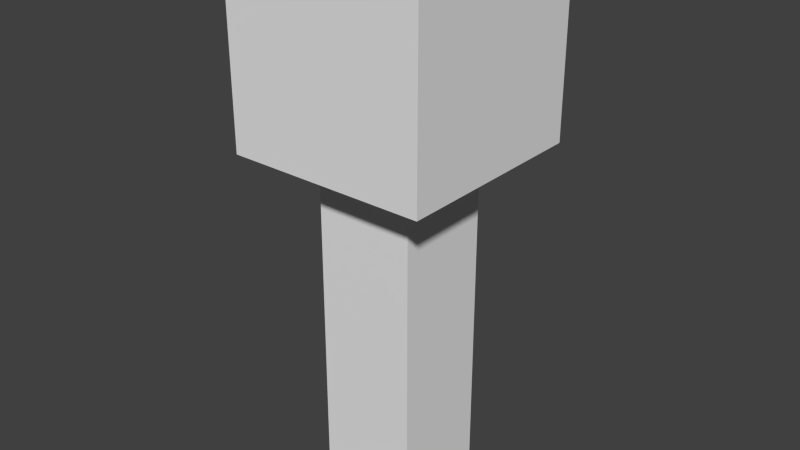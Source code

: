 # Source: torch.blend  (saved by Blender 2.67.0; exported with 4.5.12 LTS)
import bpy
from mathutils import Matrix  # noqa: F401  (used for matrix-valued properties, if any)

bpy.ops.wm.read_factory_settings(use_empty=True)
scene = bpy.context.scene
scene.name = 'Scene'

# ---- collections
col_collection_1 = bpy.data.collections.new('Collection 1'); scene.collection.children.link(col_collection_1)

# ---- materials (node trees are filled in below, after node groups)
mat_material = bpy.data.materials.new('Material')
mat_material.alpha_threshold = 0.0
mat_material.use_transparent_shadow = False
mat_material.roughness = 0.5
mat_material.line_color = (0.0, 0.0, 0.0, 1.0)

# ---- material node trees

# ---- world
world_world = bpy.data.worlds.new('World'); scene.world = world_world
world_world.color = (0.05088, 0.05088, 0.05088)
world_world.use_sun_shadow = False
world_world.sun_shadow_jitter_overblur = 0.0
world_world.cycles.sampling_method = 'MANUAL'
world_world.cycles.sample_map_resolution = 256

# ---- meshes
me_glow = bpy.data.meshes.new('glow')
me_glow.from_pydata([(-1.0, -1.0, -0.125), (-1.0, 1.0, -0.125), (1.0, 1.0, -0.125), (1.0, -1.0, -0.125), (-2.0, -2.0, 0.375), (-2.0, 2.0, 0.375), (2.0, 2.0, 0.375), (2.0, -2.0, 0.375), (-2.0, 2.0, -0.125), (-2.0, -2.0, -0.125), (2.0, 2.0, -0.125), (2.0, -2.0, -0.125)], [], [(9, 8, 1, 0), (8, 10, 2, 1), (10, 11, 3, 2), (11, 9, 0, 3), (0, 1, 2, 3), (7, 6, 5, 4), (4, 5, 8, 9), (5, 6, 10, 8), (6, 7, 11, 10), (7, 4, 9, 11)])
_uv = me_glow.uv_layers.new(name='UVMap')
_uv.uv.foreach_set('vector', [0.58, 0.0, 0.705, 0.0, 0.705, 0.5, 0.58, 0.5, 0.705, 0.5, 0.58, 0.5, 0.58, 0.0, 0.705, 0.0, 0.58, 0.0, 0.705, 0.0, 0.705, 0.5, 0.58, 0.5, 0.705, 0.5, 0.58, 0.5, 0.58, 0.0, 0.705, 0.0, 0.58, 0.0, 0.705, 0.0, 0.705, 0.125, 0.58, 0.125, 0.58, 0.5, 0.705, 0.5, 0.705, 0.625, 0.58, 0.625, 0.58, 0.5, 0.705, 0.5, 0.705, 0.625, 0.58, 0.625, 0.58, 0.5, 0.705, 0.5, 0.705, 0.625, 0.58, 0.625, 0.58, 0.5, 0.705, 0.5, 0.705, 0.625, 0.58, 0.625, 0.58, 0.5, 0.705, 0.5, 0.705, 0.625, 0.58, 0.625])
me_glow.materials.append(mat_material)
me_glow.use_remesh_preserve_volume = False
me_glow.use_remesh_preserve_attributes = False
me_glow.use_mirror_vertex_groups = False
me_glow.update()
me_torch = bpy.data.meshes.new('torch')
me_torch.from_pydata([(-1.0, -1.0, -1.0), (-1.0, 1.0, -1.0), (1.0, 1.0, -1.0), (1.0, -1.0, -1.0), (-1.0, -1.0, 0.25), (-1.0, 1.0, 0.25), (1.0, 1.0, 0.25), (1.0, -1.0, 0.25), (-1.0, 1.0, -5.96e-08), (-1.0, -1.0, -5.96e-08), (1.0, 1.0, -5.96e-08), (1.0, -1.0, -5.96e-08)], [], [(9, 8, 1, 0), (8, 10, 2, 1), (10, 11, 3, 2), (11, 9, 0, 3), (0, 1, 2, 3), (7, 6, 5, 4), (4, 5, 8, 9), (5, 6, 10, 8), (6, 7, 11, 10), (7, 4, 9, 11)])
_uv = me_torch.uv_layers.new(name='UVMap')
_uv.uv.foreach_set('vector', [0.4375, 0.0, 0.5625, 0.0, 0.5625, 0.5, 0.4375, 0.5, 0.5625, 0.5, 0.4375, 0.5, 0.4375, 0.0, 0.5625, 0.0, 0.4375, 0.0, 0.5625, 0.0, 0.5625, 0.5, 0.4375, 0.5, 0.5625, 0.5, 0.4375, 0.5, 0.4375, 0.0, 0.5625, 0.0, 0.4375, 0.0, 0.5625, 0.0, 0.5625, 0.125, 0.4375, 0.125, 0.4375, 0.5, 0.5625, 0.5, 0.5625, 0.625, 0.4375, 0.625, 0.4375, 0.5, 0.5625, 0.5, 0.5625, 0.625, 0.4375, 0.625, 0.4375, 0.5, 0.5625, 0.5, 0.5625, 0.625, 0.4375, 0.625, 0.4375, 0.5, 0.5625, 0.5, 0.5625, 0.625, 0.4375, 0.625, 0.4375, 0.5, 0.5625, 0.5, 0.5625, 0.625, 0.4375, 0.625])
me_torch.materials.append(mat_material)
me_torch.use_remesh_preserve_volume = False
me_torch.use_remesh_preserve_attributes = False
me_torch.use_mirror_vertex_groups = False
me_torch.update()

# ---- objects
ob_glow = bpy.data.objects.new('glow', me_glow)
ob_torch = bpy.data.objects.new('torch', me_torch)

# ---- transforms, parenting, visibility, modifiers, constraints
ob_glow.location = (0.0, 0.0, 0.375)
ob_glow.scale = (0.04688, 0.04688, 0.375)
ob_glow.lock_scale = (False, False, True)
ob_glow.lineart.crease_threshold = 0.0
ob_torch.location = (0.0, 0.0, 0.375)
ob_torch.scale = (0.04688, 0.04688, 0.375)
ob_torch.lineart.crease_threshold = 0.0

# ---- collection membership
col_collection_1.objects.link(ob_glow)
col_collection_1.objects.link(ob_torch)

# ---- scene / render settings (as saved in the file)
scene.frame_start = 1; scene.frame_end = 250; scene.frame_set(1)
scene.render.engine = 'BLENDER_EEVEE_NEXT'
scene.render.image_settings.color_mode = 'RGB'
scene.render.image_settings.compression = 90
scene.render.resolution_percentage = 50
scene.render.dither_intensity = 0.0
scene.cycles.use_denoising = False
scene.cycles.samples = 10
scene.cycles.sampling_pattern = 'TABULATED_SOBOL'
scene.cycles.light_sampling_threshold = 0.0
scene.cycles.use_adaptive_sampling = False
scene.cycles.use_light_tree = False
scene.cycles.blur_glossy = 0.0
scene.cycles.volume_bounces = 1
scene.cycles.pixel_filter_type = 'GAUSSIAN'
scene.cycles.sample_clamp_indirect = 0.0
scene.view_settings.view_transform = 'Standard'
bpy.context.view_layer.update()

# ---- added for rendering (the .blend has no active camera and no usable light): camera, sun
cam_auto = bpy.data.cameras.new('AutoCamera')
cam_auto.lens = 50.0
cam_auto.sensor_width = 36.0
cam_auto.clip_end = 1000.0
ob_auto_camera = bpy.data.objects.new('AutoCamera', cam_auto)
scene.collection.objects.link(ob_auto_camera)
ob_auto_camera.location = (0.536456, -0.643747, 0.686977)
ob_auto_camera.rotation_euler = (1.09748, -7.21219e-08, 0.694738)
scene.camera = ob_auto_camera
light_auto_sun = bpy.data.lights.new('AutoSun', 'SUN')
light_auto_sun.energy = 3.0
light_auto_sun.angle = 0.0523599
ob_auto_sun = bpy.data.objects.new('AutoSun', light_auto_sun)
scene.collection.objects.link(ob_auto_sun)
ob_auto_sun.rotation_euler = (0.872665, 0.174533, 0.523599)
bpy.context.view_layer.update()
